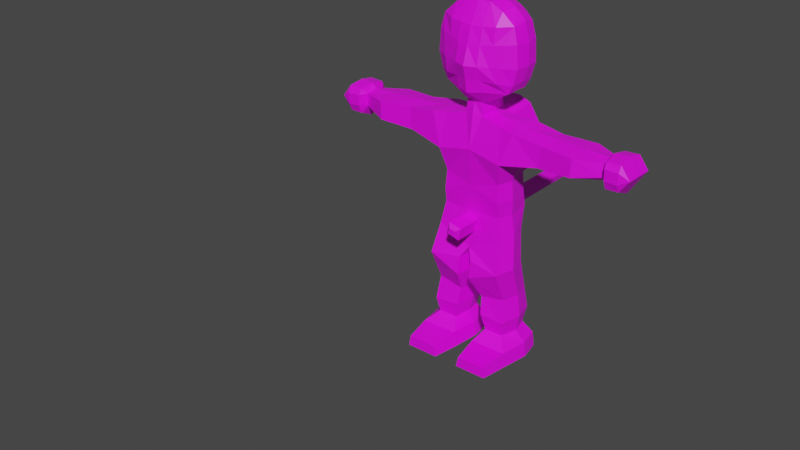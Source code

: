 # Source: Ninja.blend  (saved by Blender 3.6.11; exported with 4.5.12 LTS)
import bpy
from mathutils import Matrix  # noqa: F401  (used for matrix-valued properties, if any)

bpy.ops.wm.read_factory_settings(use_empty=True)
scene = bpy.context.scene
scene.name = 'Scene'

# ---- collections
col_collection = bpy.data.collections.new('Collection'); scene.collection.children.link(col_collection)

# ---- images (referenced by path relative to the original .blend; pixels are not part of the script)
import os
ASSET_DIR = os.environ.get("B2B_ASSET_DIR", "")  # directory of the original .blend (textures are referenced by path, not embedded)
HERE = os.path.dirname(os.path.abspath(__file__))  # packed textures are extracted next to this script under _unpacked/

def load_image(name, relpath, width, height, colorspace="sRGB"):
    """Load a texture the original file referenced (path relative to the .blend, or extracted next to this script)."""
    p = next((c for c in (os.path.join(HERE, relpath), os.path.join(ASSET_DIR, relpath)) if relpath and os.path.exists(c)), "")
    if p:
        img = bpy.data.images.load(p, check_existing=True)
        img.name = name
    else:  # same state as the original file: an image datablock whose file is absent (Cycles renders it pink)
        img = bpy.data.images.new(name, width, height)
        img.source = "FILE"
        img.filepath = "//" + (relpath or name)
    img.colorspace_settings.name = colorspace
    return img
img_ninja_png = load_image('Ninja.png', 'Ninja.png', 1024, 1024, 'sRGB')

# ---- materials (node trees are filled in below, after node groups)
mat_material = bpy.data.materials.new('Material')
mat_material.alpha_threshold = 0.0
mat_material.use_transparent_shadow = False
mat_material.roughness = 0.5
mat_material.line_color = (0.0, 0.0, 0.0, 1.0)

# ---- material node trees
mat_material.use_nodes = True; mat_material.node_tree.nodes.clear()
_N = mat_material.node_tree.nodes; _L = mat_material.node_tree.links
n0 = _N.new('ShaderNodeOutputMaterial'); n0.name = 'Material Output'; n0.location = (300, 300)
n1 = _N.new('ShaderNodeBsdfPrincipled'); n1.name = 'Principled BSDF'; n1.location = (10, 300)
n1.distribution = 'GGX'
n1.subsurface_method = 'RANDOM_WALK_SKIN'
n1.inputs[3].default_value = 1.45
n1.inputs[27].default_value = (0.0, 0.0, 0.0, 1.0)
n1.inputs[28].default_value = 1.0
n2 = _N.new('ShaderNodeTexImage'); n2.name = 'Image Texture'; n2.location = (-378, 274)
n2.image = img_ninja_png
n2.interpolation = 'Closest'
_L.new(n1.outputs[0], n0.inputs[0])
_L.new(n2.outputs[0], n1.inputs[0])
n0.is_active_output = True

# ---- world
world_world = bpy.data.worlds.new('World'); scene.world = world_world
world_world.use_nodes = True; world_world.node_tree.nodes.clear()
_N = world_world.node_tree.nodes; _L = world_world.node_tree.links
n0 = _N.new('ShaderNodeOutputWorld'); n0.name = 'World Output'; n0.location = (300, 300)
n1 = _N.new('ShaderNodeBackground'); n1.name = 'Background'; n1.location = (10, 300)
n1.inputs[0].default_value = (0.05088, 0.05088, 0.05088, 1.0)
_L.new(n1.outputs[0], n0.inputs[0])
n0.is_active_output = True
world_world.color = (0.05088, 0.05088, 0.05088)
world_world.use_sun_shadow = False
world_world.sun_shadow_jitter_overblur = 0.0

# ---- meshes
me_cube = bpy.data.meshes.new('Cube')
me_cube.from_pydata([(-0.0003964, -0.3964, 3.199), (-0.0003964, -0.1678, 3.788), (-0.0003412, -0.1721, 1.624), (0.1228, -0.1613, 3.777), (0.2624, -0.1648, 3.71), (0.3949, -0.1602, 3.593), (0.4381, -0.1681, 3.433), (0.4553, -0.1653, 3.199), (0.409, -0.1573, 3.027), (0.3559, -0.1547, 2.932), (0.144, -0.1602, 2.81), (0.08222, -0.1874, 2.8), (0.09219, -0.1925, 2.662), (0.3218, -0.2062, 2.603), (0.4755, -0.2241, 2.588), (0.7858, -0.2062, 2.541), (1.144, -0.2511, 2.529), (1.413, -0.1301, 2.52), (1.462, -0.1838, 2.569), (1.611, -0.1842, 2.578), (1.709, -0.1821, 2.443), (1.602, -0.1798, 2.307), (1.468, -0.1795, 2.302), (1.423, -0.1279, 2.381), (1.131, -0.2511, 2.336), (0.7559, -0.2062, 2.311), (0.3564, -0.2696, 2.244), (0.3085, -0.1922, 1.995), (0.3271, -0.1922, 1.786), (0.3271, -0.1721, 1.628), (0.488, 0.05418, 0.4613), (-0.0003412, -0.2062, 1.221), (0.5365, -0.2632, 0.003328), (0.0894, -0.2632, 0.003328), (0.3666, -0.2062, 1.386), (0.4102, -0.3016, 1.06), (0.4024, -0.1377, 0.7046), (0.4024, -0.1377, 0.2737), (0.5141, -0.2632, 0.16), (0.1207, -0.2632, 0.16), (0.1967, -0.1377, 0.2737), (0.1535, -0.18, 0.4592), (0.1296, -0.1377, 0.6478), (0.06728, -0.3016, 0.9132), (0.06705, -0.2738, 1.107), (-0.0003964, -0.1929, 2.793), (-0.0003412, -0.2193, 2.659), (0.3215, -0.2501, 3.199), (0.2186, -0.2916, 3.2), (0.1213, -0.3509, 3.2), (0.05872, -0.01433, 3.796), (0.1677, -0.01433, 3.796), (0.3009, -0.01433, 3.737), (0.4154, -0.01433, 3.622), (0.4661, -0.01433, 3.424), (0.4767, -0.01433, 3.206), (0.4314, -0.01433, 3.049), (0.3648, -0.01433, 2.942), (0.197, -0.01433, 2.832), (0.1249, -0.01433, 2.788), (0.1243, -0.01433, 2.671), (-0.0003335, -0.01433, 3.796), (-0.0003964, -0.2907, 3.566), (-0.0003964, -0.3388, 3.384), (-0.0003964, -0.3557, 3.064), (-0.0003964, -0.3274, 2.918), (0.1238, -0.2774, 3.572), (0.254, -0.2519, 3.58), (0.1234, -0.3135, 3.401), (0.2422, -0.2694, 3.413), (0.3636, -0.2174, 3.422), (0.133, -0.3045, 3.054), (0.2924, -0.2555, 3.044), (0.1418, -0.2742, 2.932), (0.3168, -0.01433, 2.622), (0.4952, -0.01433, 2.588), (0.7918, -0.01433, 2.569), (1.154, -0.01433, 2.551), (1.401, -0.01433, 2.548), (1.45, -0.01433, 2.596), (1.599, -0.01433, 2.605), (1.709, -0.01433, 2.44), (1.604, -0.01433, 2.24), (1.47, -0.01433, 2.235), (1.425, -0.01433, 2.315), (1.166, -0.01433, 2.294), (0.7882, -0.01433, 2.279), (0.4161, -0.01433, 2.181), (0.359, -0.01433, 1.995), (0.3777, -0.01433, 1.786), (0.3777, -0.01433, 1.628), (0.4263, -0.18, 0.4433), (-0.0003412, -0.01433, 1.187), (0.587, 0.05418, 0.003328), (0.05694, 0.05418, 0.003328), (0.4171, -0.01433, 1.386), (0.4681, -0.08192, 1.06), (0.4529, 0.05418, 0.7046), (0.4529, 0.05418, 0.2737), (0.5647, 0.05418, 0.16), (0.08823, 0.05418, 0.16), (0.1642, 0.05418, 0.2737), (0.1139, 0.05418, 0.4592), (0.09718, 0.05418, 0.6478), (0.03011, -0.08192, 0.9132), (0.03458, -0.08192, 1.107), (1.604, -0.2145, 2.385), (1.466, -0.2145, 2.392), (1.463, -0.2163, 2.509), (1.608, -0.2165, 2.507), (-0.0003964, 0.3528, 3.199), (-0.0003964, 0.1392, 3.788), (-0.0003412, 0.2797, 1.624), (0.1228, 0.1326, 3.777), (0.2624, 0.1361, 3.71), (0.3949, 0.1315, 3.593), (0.4381, 0.1394, 3.433), (0.4553, 0.1367, 3.199), (0.409, 0.1286, 3.027), (0.3559, 0.126, 2.932), (0.144, 0.1316, 2.81), (0.08222, 0.1588, 2.8), (0.09219, 0.1638, 2.662), (0.2079, 0.1776, 2.603), (0.4755, 0.1955, 2.588), (0.7858, 0.1776, 2.541), (1.144, 0.2225, 2.529), (1.412, 0.0993, 2.516), (1.461, 0.1513, 2.563), (1.61, 0.151, 2.572), (1.709, 0.1531, 2.437), (1.601, 0.1554, 2.301), (1.468, 0.1556, 2.296), (1.423, 0.1015, 2.377), (1.131, 0.2225, 2.336), (0.7559, 0.1776, 2.311), (0.3564, 0.2651, 2.244), (0.3085, 0.2472, 1.995), (0.3271, 0.2472, 1.786), (0.3271, 0.2797, 1.628), (-0.0003412, 0.1776, 1.221), (0.5365, 0.2882, 0.003328), (0.0894, 0.2882, 0.003328), (0.3666, 0.1776, 1.386), (0.4102, 0.1378, 1.06), (0.4024, 0.2461, 0.7046), (0.4024, 0.2461, 0.2737), (0.5141, 0.2882, 0.16), (0.1207, 0.2882, 0.16), (0.1967, 0.2461, 0.2737), (0.1535, 0.2884, 0.4592), (0.1296, 0.2461, 0.6478), (0.06728, 0.1378, 0.9132), (0.06705, 0.11, 1.107), (-0.0003964, 0.1643, 2.793), (-0.0003412, 0.1698, 2.659), (0.3215, 0.2215, 3.199), (0.2186, 0.263, 3.2), (0.1213, 0.3223, 3.2), (-0.0003964, 0.2955, 3.604), (-0.0003964, 0.3436, 3.423), (-0.0003964, 0.3437, 3.064), (-0.0003964, 0.2987, 2.918), (0.1238, 0.2822, 3.611), (0.254, 0.2568, 3.618), (0.1234, 0.3183, 3.44), (0.2422, 0.2742, 3.452), (0.3636, 0.1887, 3.422), (0.133, 0.3043, 3.054), (0.2924, 0.2269, 3.044), (0.1418, 0.2456, 2.932), (0.4263, 0.2884, 0.4433), (1.604, 0.1876, 2.377), (1.465, 0.1877, 2.384), (1.463, 0.1858, 2.501), (1.608, 0.1857, 2.5), (-0.0003412, -0.2605, 2.314), (-0.0003412, -0.1965, 1.896), (-0.0003412, 0.2446, 1.896), (0.4904, -0.5623, 0.003328), (0.1365, -0.5623, 0.003328), (0.4727, -0.5623, 0.1204), (0.1612, -0.5623, 0.1204), (0.08608, 0.4624, 2.693), (0.2018, 0.4761, 2.633), (0.3503, 0.5636, 2.275), (0.3024, 0.5458, 2.026), (6.694e-05, 0.4683, 2.689), (6.694e-05, 0.5405, 2.345), (6.694e-05, 0.5432, 1.927)], [], [(8, 7, 47), (6, 70, 47, 7), (34, 35, 96, 95), (45, 46, 12, 11), (26, 14, 13), (21, 22, 83, 82), (29, 34, 95, 90), (63, 0, 49, 68), (68, 49, 48, 69), (70, 69, 48, 47), (72, 8, 47, 48), (73, 10, 9), (73, 11, 10), (4, 52, 51, 3), (11, 59, 58, 10), (8, 56, 55, 7), (5, 53, 52, 4), (12, 60, 59, 11), (9, 57, 56, 8), (6, 54, 53, 5), (3, 51, 50, 1), (10, 58, 57, 9), (7, 55, 54, 6), (50, 61, 1), (3, 66, 67, 4), (1, 62, 66, 3), (4, 67, 5), (5, 67, 69, 70), (66, 68, 69, 67), (62, 63, 68, 66), (5, 70, 6), (49, 71, 72, 48), (0, 64, 71, 49), (9, 8, 72), (64, 65, 73, 71), (71, 73, 9, 72), (38, 37, 40, 39), (106, 21, 20), (41, 40, 37, 91), (22, 23, 84, 83), (35, 36, 97, 96), (24, 85, 84, 23), (91, 37, 98, 30), (25, 86, 85, 24), (37, 38, 99, 98), (26, 87, 86, 25), (38, 32, 93, 99), (27, 88, 87, 26), (14, 75, 74, 13), (33, 39, 100, 94), (28, 89, 88, 27), (15, 76, 75, 14), (39, 40, 101, 100), (29, 90, 89, 28), (16, 77, 76, 15), (40, 41, 102, 101), (31, 44, 35, 34), (17, 78, 77, 16), (41, 42, 103, 102), (2, 31, 34, 29), (17, 18, 79, 78), (42, 43, 104, 103), (18, 19, 80, 79), (43, 44, 105, 104), (19, 20, 81, 80), (44, 31, 92, 105), (32, 33, 94, 93), (20, 21, 82, 81), (13, 74, 60, 12), (38, 39, 182, 181), (107, 22, 21, 106), (23, 22, 107), (108, 107, 106, 109), (17, 23, 107, 108), (109, 106, 20), (18, 108, 109, 19), (19, 109, 20), (18, 17, 108), (177, 2, 29, 28), (25, 15, 14, 26), (24, 16, 15, 25), (23, 17, 16, 24), (44, 43, 35), (43, 42, 36, 35), (42, 41, 91, 36), (36, 91, 30, 97), (118, 156, 117), (116, 117, 156, 167), (143, 95, 96, 144), (154, 121, 122, 155), (136, 123, 124), (131, 82, 83, 132), (139, 90, 95, 143), (160, 165, 158, 110), (165, 166, 157, 158), (167, 156, 157, 166), (169, 157, 156, 118), (170, 119, 120), (162, 170, 120, 121, 154), (114, 113, 51, 52), (121, 120, 58, 59), (118, 117, 55, 56), (115, 114, 52, 53), (122, 121, 59, 60), (119, 118, 56, 57), (116, 115, 53, 54), (113, 111, 50, 51), (120, 119, 57, 58), (117, 116, 54, 55), (50, 111, 61), (113, 114, 164, 163), (111, 113, 163, 159), (114, 115, 164), (115, 167, 166, 164), (163, 164, 166, 165), (159, 163, 165, 160), (115, 116, 167), (158, 157, 169, 168), (110, 158, 168, 161), (119, 169, 118), (161, 168, 170, 162), (168, 169, 119, 170), (147, 148, 149, 146), (172, 130, 131), (150, 171, 146, 149), (132, 83, 84, 133), (144, 96, 97, 145), (134, 133, 84, 85), (171, 30, 98, 146), (135, 134, 85, 86), (146, 98, 99, 147), (136, 135, 86, 87), (147, 99, 93, 141), (137, 136, 87, 88), (124, 123, 74, 75), (142, 94, 100, 148), (138, 137, 88, 89), (125, 124, 75, 76), (148, 100, 101, 149), (139, 138, 89, 90), (126, 125, 76, 77), (149, 101, 102, 150), (140, 143, 144, 153), (127, 126, 77, 78), (150, 102, 103, 151), (112, 139, 143, 140), (127, 78, 79, 128), (151, 103, 104, 152), (128, 79, 80, 129), (152, 104, 105, 153), (129, 80, 81, 130), (153, 105, 92, 140), (141, 93, 94, 142), (130, 81, 82, 131), (123, 122, 60, 74), (141, 142, 148, 147), (173, 172, 131, 132), (133, 173, 132), (174, 175, 172, 173), (127, 174, 173, 133), (175, 130, 172), (128, 129, 175, 174), (129, 130, 175), (128, 174, 127), (178, 138, 139, 112), (135, 136, 124, 125), (134, 135, 125, 126), (133, 134, 126, 127), (153, 144, 152), (152, 144, 145, 151), (151, 145, 171, 150), (145, 97, 30, 171), (178, 137, 138), (122, 123, 184, 183), (46, 176, 26, 13, 12), (176, 177, 27, 26), (27, 177, 28), (179, 181, 182, 180), (32, 38, 181, 179), (33, 32, 179, 180), (39, 33, 180, 182), (65, 45, 11, 73), (188, 185, 186, 189), (187, 183, 184, 185, 188), (136, 137, 186, 185), (123, 136, 185, 184), (155, 122, 183, 187), (137, 178, 189, 186)])
_uv = me_cube.uv_layers.new(name='UVMap')
_uv.uv.foreach_set('vector', [0.8241, 0.4875, 0.8542, 0.5606, 0.7871, 0.5608, 0.8441, 0.6586, 0.8134, 0.6533, 0.7871, 0.5608, 0.8542, 0.5606, 0.05824, 0.09401, 0.07722, 0.09114, 0.07856, 0.103, 0.05766, 0.1061, 0.07252, 0.3048, 0.0752, 0.2901, 0.08593, 0.2929, 0.08176, 0.3075, 0.3502, 0.1523, 0.3354, 0.1309, 0.354, 0.122, 0.1239, 0.338, 0.1136, 0.3395, 0.117, 0.3236, 0.1254, 0.3308, 0.04283, 0.09391, 0.05824, 0.09401, 0.05766, 0.1061, 0.04203, 0.1039, 0.6068, 0.6389, 0.6068, 0.5596, 0.669, 0.5607, 0.6765, 0.6443, 0.6765, 0.6443, 0.669, 0.5607, 0.7282, 0.5607, 0.7435, 0.6491, 0.8134, 0.6533, 0.7435, 0.6491, 0.7282, 0.5607, 0.7871, 0.5608, 0.7716, 0.4973, 0.8241, 0.4875, 0.7871, 0.5608, 0.7282, 0.5607, 0.6946, 0.4474, 0.7179, 0.3825, 0.7984, 0.4458, 0.6946, 0.4474, 0.6817, 0.3785, 0.7179, 0.3825, 0.1769, 0.4, 0.1648, 0.407, 0.1592, 0.3952, 0.1691, 0.3853, 0.08176, 0.3075, 0.1013, 0.3128, 0.09863, 0.3237, 0.08425, 0.3145, 0.07645, 0.3537, 0.09008, 0.3593, 0.08777, 0.3765, 0.07252, 0.3727, 0.1823, 0.4179, 0.1689, 0.4201, 0.1648, 0.407, 0.1769, 0.4, 0.08593, 0.2929, 0.1036, 0.2994, 0.1013, 0.3128, 0.08176, 0.3075, 0.07899, 0.3419, 0.09251, 0.3462, 0.09008, 0.3593, 0.07645, 0.3537, 0.1855, 0.4348, 0.1715, 0.4377, 0.1689, 0.4201, 0.1823, 0.4179, 0.1691, 0.3853, 0.1592, 0.3952, 0.1538, 0.3859, 0.1631, 0.3734, 0.08425, 0.3145, 0.09863, 0.3237, 0.09251, 0.3462, 0.07899, 0.3419, 0.1863, 0.4587, 0.1716, 0.4584, 0.1715, 0.4377, 0.1855, 0.4348, 0.1538, 0.3859, 0.1504, 0.3807, 0.1631, 0.3734, 0.6967, 0.8116, 0.6829, 0.7163, 0.7527, 0.7166, 0.7691, 0.7784, 0.6068, 0.821, 0.6068, 0.7171, 0.6829, 0.7163, 0.6967, 0.8116, 0.7691, 0.7784, 0.7527, 0.7166, 0.8277, 0.7266, 0.8277, 0.7266, 0.7527, 0.7166, 0.7435, 0.6491, 0.8134, 0.6533, 0.6829, 0.7163, 0.6765, 0.6443, 0.7435, 0.6491, 0.7527, 0.7166, 0.6068, 0.7171, 0.6068, 0.6389, 0.6765, 0.6443, 0.6829, 0.7163, 0.8277, 0.7266, 0.8134, 0.6533, 0.8441, 0.6586, 0.669, 0.5607, 0.6838, 0.4993, 0.7716, 0.4973, 0.7282, 0.5607, 0.6068, 0.5596, 0.6068, 0.5021, 0.6838, 0.4993, 0.669, 0.5607, 0.7984, 0.4458, 0.8241, 0.4875, 0.7716, 0.4973, 0.6068, 0.5021, 0.6068, 0.4442, 0.6946, 0.4474, 0.6838, 0.4993, 0.6838, 0.4993, 0.6946, 0.4474, 0.7984, 0.4458, 0.7716, 0.4973, 0.09592, 0.3341, 0.05267, 0.3908, 0.05267, 0.3144, 0.08958, 0.3185, 0.1258, 0.3414, 0.1239, 0.338, 0.1297, 0.3402, 0.3739, 0.1296, 0.3913, 0.1429, 0.3927, 0.1586, 0.3739, 0.1697, 0.1136, 0.3395, 0.08728, 0.3587, 0.08728, 0.3, 0.117, 0.3236, 0.07722, 0.09114, 0.1018, 0.09324, 0.1042, 0.107, 0.07856, 0.103, 0.6322, 0.09859, 0.6301, 0.1118, 0.6116, 0.1118, 0.6112, 0.1028, 0.3739, 0.1697, 0.3927, 0.1586, 0.4063, 0.1611, 0.4078, 0.1874, 0.3183, 0.1559, 0.3171, 0.1703, 0.2902, 0.1704, 0.2924, 0.1572, 0.05267, 0.3908, 0.09592, 0.3341, 0.1145, 0.3382, 0.1352, 0.3773, 0.3502, 0.1523, 0.3464, 0.1699, 0.3171, 0.1703, 0.3183, 0.1559, 0.09592, 0.3341, 0.1007, 0.3282, 0.1101, 0.3284, 0.1145, 0.3382, 0.325, 0.1528, 0.3258, 0.1707, 0.3142, 0.1713, 0.3059, 0.1539, 0.3354, 0.1309, 0.3291, 0.1185, 0.3481, 0.1105, 0.354, 0.122, 0.09624, 0.3187, 0.08958, 0.3185, 0.0974, 0.3004, 0.1021, 0.3119, 0.3457, 0.1531, 0.3466, 0.1706, 0.3258, 0.1707, 0.325, 0.1528, 0.3126, 0.139, 0.3081, 0.1265, 0.3291, 0.1185, 0.3354, 0.1309, 0.08958, 0.3185, 0.05267, 0.3144, 0.09076, 0.2795, 0.0974, 0.3004, 0.3618, 0.1535, 0.3628, 0.1701, 0.3466, 0.1706, 0.3457, 0.1531, 0.2887, 0.147, 0.2822, 0.134, 0.3081, 0.1265, 0.3126, 0.139, 0.3913, 0.1429, 0.3739, 0.1296, 0.404, 0.1147, 0.4053, 0.139, 0.06453, 0.06883, 0.07239, 0.07271, 0.07722, 0.09114, 0.05824, 0.09401, 0.6095, 0.09285, 0.606, 0.08544, 0.6221, 0.07536, 0.6285, 0.08838, 0.1155, 0.0713, 0.1022, 0.07076, 0.1029, 0.05791, 0.1143, 0.05777, 0.03971, 0.07265, 0.06453, 0.06883, 0.05824, 0.09401, 0.04283, 0.09391, 0.1349, 0.3791, 0.1337, 0.3561, 0.1521, 0.3507, 0.1656, 0.3604, 0.1022, 0.07076, 0.08295, 0.07333, 0.08394, 0.0619, 0.1029, 0.05791, 0.1337, 0.3561, 0.1333, 0.3447, 0.1399, 0.3415, 0.1521, 0.3507, 0.08295, 0.07333, 0.07239, 0.07271, 0.07211, 0.06188, 0.08394, 0.0619, 0.1333, 0.3447, 0.1297, 0.3402, 0.1327, 0.3361, 0.1399, 0.3415, 0.07239, 0.07271, 0.06453, 0.06883, 0.06684, 0.05777, 0.07211, 0.06188, 0.1007, 0.3282, 0.09624, 0.3187, 0.1021, 0.3119, 0.1101, 0.3284, 0.1297, 0.3402, 0.1239, 0.338, 0.1254, 0.3308, 0.1327, 0.3361, 0.2752, 0.1554, 0.2736, 0.1702, 0.261, 0.17, 0.263, 0.1509, 0.09592, 0.3341, 0.08958, 0.3185, 0.09557, 0.3235, 0.09567, 0.3249, 0.117, 0.3486, 0.1136, 0.3395, 0.1239, 0.338, 0.1258, 0.3414, 0.08728, 0.3587, 0.1136, 0.3395, 0.117, 0.3486, 0.1271, 0.3556, 0.117, 0.3486, 0.1258, 0.3414, 0.13, 0.3445, 0.1349, 0.3791, 0.08728, 0.3587, 0.117, 0.3486, 0.1271, 0.3556, 0.13, 0.3445, 0.1258, 0.3414, 0.1297, 0.3402, 0.1337, 0.3561, 0.1271, 0.3556, 0.13, 0.3445, 0.1333, 0.3447, 0.1333, 0.3447, 0.13, 0.3445, 0.1297, 0.3402, 0.1337, 0.3561, 0.1349, 0.3791, 0.1271, 0.3556, 0.332, 0.1194, 0.3608, 0.1175, 0.3618, 0.1535, 0.3457, 0.1531, 0.3183, 0.1559, 0.3126, 0.139, 0.3354, 0.1309, 0.3502, 0.1523, 0.2924, 0.1572, 0.2887, 0.147, 0.3126, 0.139, 0.3183, 0.1559, 0.6112, 0.1028, 0.6095, 0.09285, 0.6285, 0.08838, 0.6322, 0.09859, 0.07239, 0.07271, 0.08295, 0.07333, 0.07722, 0.09114, 0.08295, 0.07333, 0.1022, 0.07076, 0.1018, 0.09324, 0.07722, 0.09114, 0.1022, 0.07076, 0.1155, 0.0713, 0.1206, 0.08984, 0.1018, 0.09324, 0.1018, 0.09324, 0.1206, 0.08984, 0.121, 0.1049, 0.1042, 0.107, 0.1039, 0.3583, 0.1207, 0.3727, 0.1034, 0.3768, 0.1584, 0.4369, 0.1569, 0.4587, 0.1406, 0.4553, 0.1504, 0.4363, 0.05589, 0.1187, 0.05766, 0.1061, 0.07856, 0.103, 0.07933, 0.1177, 0.1357, 0.313, 0.1246, 0.3167, 0.1222, 0.2983, 0.1341, 0.2967, 0.3508, 0.1888, 0.354, 0.2193, 0.3356, 0.2101, 0.1317, 0.3268, 0.1254, 0.3308, 0.117, 0.3236, 0.1315, 0.3172, 0.03788, 0.1214, 0.04203, 0.1039, 0.05766, 0.1061, 0.05589, 0.1187, 0.1148, 0.4231, 0.1271, 0.4267, 0.1188, 0.4481, 0.1067, 0.4435, 0.1271, 0.4267, 0.1385, 0.4301, 0.1297, 0.452, 0.1188, 0.4481, 0.1504, 0.4363, 0.1406, 0.4553, 0.1297, 0.452, 0.1385, 0.4301, 0.1192, 0.356, 0.1329, 0.3689, 0.1207, 0.3727, 0.1039, 0.3583, 0.1297, 0.3377, 0.1057, 0.3479, 0.1171, 0.3226, 0.1455, 0.3306, 0.1297, 0.3377, 0.1171, 0.3226, 0.1246, 0.3167, 0.1357, 0.313, 0.1529, 0.4101, 0.1467, 0.3983, 0.1592, 0.3952, 0.1648, 0.407, 0.1246, 0.3167, 0.1171, 0.3226, 0.09863, 0.3237, 0.1013, 0.3128, 0.1039, 0.3583, 0.1034, 0.3768, 0.08777, 0.3765, 0.09008, 0.3593, 0.1582, 0.4234, 0.1529, 0.4101, 0.1648, 0.407, 0.1689, 0.4201, 0.1222, 0.2983, 0.1246, 0.3167, 0.1013, 0.3128, 0.1036, 0.2994, 0.1057, 0.3479, 0.1039, 0.3583, 0.09008, 0.3593, 0.09251, 0.3462, 0.1584, 0.4369, 0.1582, 0.4234, 0.1689, 0.4201, 0.1715, 0.4377, 0.1467, 0.3983, 0.1384, 0.3891, 0.1538, 0.3859, 0.1592, 0.3952, 0.1171, 0.3226, 0.1057, 0.3479, 0.09251, 0.3462, 0.09863, 0.3237, 0.1569, 0.4587, 0.1584, 0.4369, 0.1715, 0.4377, 0.1716, 0.4584, 0.1538, 0.3859, 0.1384, 0.3891, 0.1504, 0.3807, 0.1467, 0.3983, 0.1529, 0.4101, 0.1448, 0.4182, 0.1345, 0.4128, 0.1384, 0.3891, 0.1467, 0.3983, 0.1345, 0.4128, 0.1236, 0.4069, 0.1529, 0.4101, 0.1582, 0.4234, 0.1448, 0.4182, 0.1582, 0.4234, 0.1504, 0.4363, 0.1385, 0.4301, 0.1448, 0.4182, 0.1345, 0.4128, 0.1448, 0.4182, 0.1385, 0.4301, 0.1271, 0.4267, 0.1236, 0.4069, 0.1345, 0.4128, 0.1271, 0.4267, 0.1148, 0.4231, 0.1582, 0.4234, 0.1584, 0.4369, 0.1504, 0.4363, 0.145, 0.3645, 0.1329, 0.3689, 0.1192, 0.356, 0.1377, 0.3503, 0.1584, 0.359, 0.145, 0.3645, 0.1377, 0.3503, 0.1527, 0.3454, 0.1057, 0.3479, 0.1192, 0.356, 0.1039, 0.3583, 0.1527, 0.3454, 0.1377, 0.3503, 0.1297, 0.3377, 0.1455, 0.3306, 0.1377, 0.3503, 0.1192, 0.356, 0.1057, 0.3479, 0.1297, 0.3377, 0.125, 0.3252, 0.1149, 0.3031, 0.128, 0.2919, 0.1499, 0.3197, 0.1355, 0.3275, 0.1357, 0.332, 0.1317, 0.3268, 0.4357, 0.1264, 0.4385, 0.166, 0.419, 0.1567, 0.4198, 0.1412, 0.1315, 0.3172, 0.117, 0.3236, 0.08728, 0.3, 0.1419, 0.2882, 0.07933, 0.1177, 0.07856, 0.103, 0.1042, 0.107, 0.1059, 0.1201, 0.6323, 0.125, 0.6113, 0.1208, 0.6116, 0.1118, 0.6301, 0.1118, 0.4385, 0.166, 0.4078, 0.1874, 0.4063, 0.1611, 0.419, 0.1567, 0.3185, 0.1848, 0.2924, 0.1836, 0.2902, 0.1704, 0.3171, 0.1703, 0.1499, 0.3197, 0.1352, 0.3773, 0.1145, 0.3382, 0.125, 0.3252, 0.3508, 0.1888, 0.3185, 0.1848, 0.3171, 0.1703, 0.3464, 0.1699, 0.125, 0.3252, 0.1145, 0.3382, 0.1101, 0.3284, 0.116, 0.3236, 0.3251, 0.1956, 0.3072, 0.1915, 0.3142, 0.1713, 0.3258, 0.1707, 0.3356, 0.2101, 0.354, 0.2193, 0.348, 0.2306, 0.3291, 0.2224, 0.1096, 0.3104, 0.1021, 0.3119, 0.0974, 0.3004, 0.1149, 0.3031, 0.3463, 0.1966, 0.3251, 0.1956, 0.3258, 0.1707, 0.3466, 0.1706, 0.3128, 0.2017, 0.3356, 0.2101, 0.3291, 0.2224, 0.3083, 0.2142, 0.1149, 0.3031, 0.0974, 0.3004, 0.09076, 0.2795, 0.128, 0.2919, 0.3628, 0.1998, 0.3463, 0.1966, 0.3466, 0.1706, 0.3628, 0.1701, 0.2888, 0.1939, 0.3128, 0.2017, 0.3083, 0.2142, 0.2824, 0.2069, 0.4198, 0.1412, 0.4053, 0.139, 0.404, 0.1147, 0.4357, 0.1264, 0.0632, 0.1479, 0.05589, 0.1187, 0.07933, 0.1177, 0.07436, 0.1461, 0.6097, 0.1308, 0.6287, 0.1353, 0.6222, 0.1483, 0.6062, 0.1382, 0.1217, 0.1387, 0.1195, 0.1533, 0.1072, 0.1518, 0.1089, 0.1398, 0.03628, 0.1444, 0.03788, 0.1214, 0.05589, 0.1187, 0.0632, 0.1479, 0.1745, 0.3262, 0.1656, 0.3604, 0.1521, 0.3507, 0.1525, 0.3315, 0.1089, 0.1398, 0.1072, 0.1518, 0.08907, 0.159, 0.08941, 0.145, 0.1525, 0.3315, 0.1521, 0.3507, 0.1399, 0.3415, 0.141, 0.3342, 0.08941, 0.145, 0.08907, 0.159, 0.07702, 0.1597, 0.07436, 0.1461, 0.141, 0.3342, 0.1399, 0.3415, 0.1327, 0.3361, 0.1357, 0.332, 0.07436, 0.1461, 0.07702, 0.1597, 0.07053, 0.1576, 0.0632, 0.1479, 0.116, 0.3236, 0.1101, 0.3284, 0.1021, 0.3119, 0.1096, 0.3104, 0.1357, 0.332, 0.1327, 0.3361, 0.1254, 0.3308, 0.1317, 0.3268, 0.275, 0.1852, 0.2623, 0.189, 0.261, 0.17, 0.2736, 0.1702, 0.116, 0.3236, 0.1096, 0.3104, 0.1149, 0.3031, 0.125, 0.3252, 0.1402, 0.3178, 0.1355, 0.3275, 0.1317, 0.3268, 0.1315, 0.3172, 0.1419, 0.2882, 0.1402, 0.3178, 0.1315, 0.3172, 0.1498, 0.325, 0.1399, 0.3309, 0.1355, 0.3275, 0.1402, 0.3178, 0.1745, 0.3262, 0.1498, 0.325, 0.1402, 0.3178, 0.1419, 0.2882, 0.1399, 0.3309, 0.1357, 0.332, 0.1355, 0.3275, 0.1525, 0.3315, 0.141, 0.3342, 0.1399, 0.3309, 0.1498, 0.325, 0.141, 0.3342, 0.1357, 0.332, 0.1399, 0.3309, 0.1525, 0.3315, 0.1498, 0.325, 0.1745, 0.3262, 0.328, 0.2295, 0.3463, 0.1966, 0.3628, 0.1998, 0.3559, 0.2352, 0.3185, 0.1848, 0.3508, 0.1888, 0.3356, 0.2101, 0.3128, 0.2017, 0.2924, 0.1836, 0.3185, 0.1848, 0.3128, 0.2017, 0.2888, 0.1939, 0.6113, 0.1208, 0.6323, 0.125, 0.6287, 0.1353, 0.6097, 0.1308, 0.07436, 0.1461, 0.07933, 0.1177, 0.08941, 0.145, 0.08941, 0.145, 0.07933, 0.1177, 0.1059, 0.1201, 0.1089, 0.1398, 0.1089, 0.1398, 0.1059, 0.1201, 0.1239, 0.1199, 0.1217, 0.1387, 0.1059, 0.1201, 0.1042, 0.107, 0.121, 0.1049, 0.1239, 0.1199, 0.328, 0.2295, 0.3251, 0.1956, 0.3463, 0.1966, 0.864, 0.05547, 0.8712, 0.07442, 0.8335, 0.08789, 0.8269, 0.07296, 0.2587, 0.1415, 0.2901, 0.1247, 0.3059, 0.1539, 0.2752, 0.1554, 0.263, 0.1509, 0.2901, 0.1247, 0.332, 0.1194, 0.325, 0.1528, 0.3059, 0.1539, 0.325, 0.1528, 0.332, 0.1194, 0.3457, 0.1531, 0.09618, 0.3247, 0.09567, 0.3249, 0.09557, 0.3235, 0.09612, 0.3234, 0.1007, 0.3282, 0.09592, 0.3341, 0.09567, 0.3249, 0.09618, 0.3247, 0.09624, 0.3187, 0.1007, 0.3282, 0.09618, 0.3247, 0.09612, 0.3234, 0.08958, 0.3185, 0.09624, 0.3187, 0.09612, 0.3234, 0.09557, 0.3235, 0.6068, 0.4442, 0.6068, 0.3679, 0.6817, 0.3785, 0.6946, 0.4474, 0.7883, 0.1078, 0.8307, 0.1264, 0.8239, 0.1507, 0.7892, 0.173, 0.8183, 0.06449, 0.8269, 0.07296, 0.8335, 0.08789, 0.8307, 0.1264, 0.7883, 0.1078, 0.871, 0.137, 0.854, 0.1771, 0.8239, 0.1507, 0.8307, 0.1264, 0.8712, 0.07442, 0.871, 0.137, 0.8307, 0.1264, 0.8335, 0.08789, 0.8567, 0.04327, 0.864, 0.05547, 0.8269, 0.07296, 0.8183, 0.06449, 0.854, 0.1771, 0.8169, 0.2085, 0.7892, 0.173, 0.8239, 0.1507])
_ca = me_cube.color_attributes.new('Attribute', 'BYTE_COLOR', 'CORNER')
_ca.data.foreach_set('color', [1.0, 1.0, 1.0, 1.0, 1.0, 1.0, 1.0, 1.0, 1.0, 1.0, 1.0, 1.0, 1.0, 1.0, 1.0, 1.0, 1.0, 1.0, 1.0, 1.0, 1.0, 1.0, 1.0, 1.0, 1.0, 1.0, 1.0, 1.0, 1.0, 1.0, 1.0, 1.0, 1.0, 1.0, 1.0, 1.0, 1.0, 1.0, 1.0, 1.0, 1.0, 1.0, 1.0, 1.0, 1.0, 1.0, 1.0, 1.0, 1.0, 1.0, 1.0, 1.0, 1.0, 1.0, 1.0, 1.0, 1.0, 1.0, 1.0, 1.0, 1.0, 1.0, 1.0, 1.0, 1.0, 1.0, 1.0, 1.0, 1.0, 1.0, 1.0, 1.0, 1.0, 1.0, 1.0, 1.0, 1.0, 1.0, 1.0, 1.0, 1.0, 1.0, 1.0, 1.0, 1.0, 1.0, 1.0, 1.0, 1.0, 1.0, 1.0, 1.0, 1.0, 1.0, 1.0, 1.0, 1.0, 1.0, 1.0, 1.0, 1.0, 1.0, 1.0, 1.0, 1.0, 1.0, 1.0, 1.0, 1.0, 1.0, 1.0, 1.0, 1.0, 1.0, 1.0, 1.0, 1.0, 1.0, 1.0, 1.0, 1.0, 1.0, 1.0, 1.0, 1.0, 1.0, 1.0, 1.0, 1.0, 1.0, 1.0, 1.0, 1.0, 1.0, 1.0, 1.0, 1.0, 1.0, 1.0, 1.0, 1.0, 1.0, 1.0, 1.0, 1.0, 1.0, 1.0, 1.0, 1.0, 1.0, 1.0, 1.0, 1.0, 1.0, 1.0, 1.0, 1.0, 1.0, 1.0, 1.0, 1.0, 1.0, 1.0, 1.0, 1.0, 1.0, 1.0, 1.0, 1.0, 1.0, 1.0, 1.0, 1.0, 1.0, 1.0, 1.0, 1.0, 1.0, 1.0, 1.0, 1.0, 1.0, 1.0, 1.0, 1.0, 1.0, 1.0, 1.0, 1.0, 1.0, 1.0, 1.0, 1.0, 1.0, 1.0, 1.0, 1.0, 1.0, 1.0, 1.0, 1.0, 1.0, 1.0, 1.0, 1.0, 1.0, 1.0, 1.0, 1.0, 1.0, 1.0, 1.0, 1.0, 1.0, 1.0, 1.0, 1.0, 1.0, 1.0, 1.0, 1.0, 1.0, 1.0, 1.0, 1.0, 1.0, 1.0, 1.0, 1.0, 1.0, 1.0, 1.0, 1.0, 1.0, 1.0, 1.0, 1.0, 1.0, 1.0, 1.0, 1.0, 1.0, 1.0, 1.0, 1.0, 1.0, 1.0, 1.0, 1.0, 1.0, 1.0, 1.0, 1.0, 1.0, 1.0, 1.0, 1.0, 1.0, 1.0, 1.0, 1.0, 1.0, 1.0, 1.0, 1.0, 1.0, 1.0, 1.0, 1.0, 1.0, 1.0, 1.0, 1.0, 1.0, 1.0, 1.0, 1.0, 1.0, 1.0, 1.0, 1.0, 1.0, 1.0, 1.0, 1.0, 1.0, 1.0, 1.0, 1.0, 1.0, 1.0, 1.0, 1.0, 1.0, 1.0, 1.0, 1.0, 1.0, 1.0, 1.0, 1.0, 1.0, 1.0, 1.0, 1.0, 1.0, 1.0, 1.0, 1.0, 1.0, 1.0, 1.0, 1.0, 1.0, 1.0, 1.0, 1.0, 1.0, 1.0, 1.0, 1.0, 1.0, 1.0, 1.0, 1.0, 1.0, 1.0, 1.0, 1.0, 1.0, 1.0, 1.0, 1.0, 1.0, 1.0, 1.0, 1.0, 1.0, 1.0, 1.0, 1.0, 1.0, 1.0, 1.0, 1.0, 1.0, 1.0, 1.0, 1.0, 1.0, 1.0, 1.0, 1.0, 1.0, 1.0, 1.0, 1.0, 1.0, 1.0, 1.0, 1.0, 1.0, 1.0, 1.0, 1.0, 1.0, 1.0, 1.0, 1.0, 1.0, 1.0, 1.0, 1.0, 1.0, 1.0, 1.0, 1.0, 1.0, 1.0, 1.0, 1.0, 1.0, 1.0, 1.0, 1.0, 1.0, 1.0, 1.0, 1.0, 1.0, 1.0, 1.0, 1.0, 1.0, 1.0, 1.0, 1.0, 1.0, 1.0, 1.0, 1.0, 1.0, 1.0, 1.0, 1.0, 1.0, 1.0, 1.0, 1.0, 1.0, 1.0, 1.0, 1.0, 1.0, 1.0, 1.0, 1.0, 1.0, 1.0, 1.0, 1.0, 1.0, 1.0, 1.0, 1.0, 1.0, 1.0, 1.0, 1.0, 1.0, 1.0, 1.0, 1.0, 1.0, 1.0, 1.0, 1.0, 1.0, 1.0, 1.0, 1.0, 1.0, 1.0, 1.0, 1.0, 1.0, 1.0, 1.0, 1.0, 1.0, 1.0, 1.0, 1.0, 1.0, 1.0, 1.0, 1.0, 1.0, 1.0, 1.0, 1.0, 1.0, 1.0, 1.0, 1.0, 1.0, 1.0, 1.0, 1.0, 1.0, 1.0, 1.0, 1.0, 1.0, 1.0, 1.0, 1.0, 1.0, 1.0, 1.0, 1.0, 1.0, 1.0, 1.0, 1.0, 1.0, 1.0, 1.0, 1.0, 1.0, 1.0, 1.0, 1.0, 1.0, 1.0, 1.0, 1.0, 1.0, 1.0, 1.0, 1.0, 1.0, 1.0, 1.0, 1.0, 1.0, 1.0, 1.0, 1.0, 1.0, 1.0, 1.0, 1.0, 1.0, 1.0, 1.0, 1.0, 1.0, 1.0, 1.0, 1.0, 1.0, 1.0, 1.0, 1.0, 1.0, 1.0, 1.0, 1.0, 1.0, 1.0, 1.0, 1.0, 1.0, 1.0, 1.0, 1.0, 1.0, 1.0, 1.0, 1.0, 1.0, 1.0, 1.0, 1.0, 1.0, 1.0, 1.0, 1.0, 1.0, 1.0, 1.0, 1.0, 1.0, 1.0, 1.0, 1.0, 1.0, 1.0, 1.0, 1.0, 1.0, 1.0, 1.0, 1.0, 1.0, 1.0, 1.0, 1.0, 1.0, 1.0, 1.0, 1.0, 1.0, 1.0, 1.0, 1.0, 1.0, 1.0, 1.0, 1.0, 1.0, 1.0, 1.0, 1.0, 1.0, 1.0, 1.0, 1.0, 1.0, 1.0, 1.0, 1.0, 1.0, 1.0, 1.0, 1.0, 1.0, 1.0, 1.0, 1.0, 1.0, 1.0, 1.0, 1.0, 1.0, 1.0, 1.0, 1.0, 1.0, 1.0, 1.0, 1.0, 1.0, 1.0, 1.0, 1.0, 1.0, 1.0, 1.0, 1.0, 1.0, 1.0, 1.0, 1.0, 1.0, 1.0, 1.0, 1.0, 1.0, 1.0, 1.0, 1.0, 1.0, 1.0, 1.0, 1.0, 1.0, 1.0, 1.0, 1.0, 1.0, 1.0, 1.0, 1.0, 1.0, 1.0, 1.0, 1.0, 1.0, 1.0, 1.0, 1.0, 1.0, 1.0, 1.0, 1.0, 1.0, 1.0, 1.0, 1.0, 1.0, 1.0, 1.0, 1.0, 1.0, 1.0, 1.0, 1.0, 1.0, 1.0, 1.0, 1.0, 1.0, 1.0, 1.0, 1.0, 1.0, 1.0, 1.0, 1.0, 1.0, 1.0, 1.0, 1.0, 1.0, 1.0, 1.0, 1.0, 1.0, 1.0, 1.0, 1.0, 1.0, 1.0, 1.0, 1.0, 1.0, 1.0, 1.0, 1.0, 1.0, 1.0, 1.0, 1.0, 1.0, 1.0, 1.0, 1.0, 1.0, 1.0, 1.0, 1.0, 1.0, 1.0, 1.0, 1.0, 1.0, 1.0, 1.0, 1.0, 1.0, 1.0, 1.0, 1.0, 1.0, 1.0, 1.0, 1.0, 1.0, 1.0, 1.0, 1.0, 1.0, 1.0, 1.0, 1.0, 1.0, 1.0, 1.0, 1.0, 1.0, 1.0, 1.0, 1.0, 1.0, 1.0, 1.0, 1.0, 1.0, 1.0, 1.0, 1.0, 1.0, 1.0, 1.0, 1.0, 1.0, 1.0, 1.0, 1.0, 1.0, 1.0, 1.0, 1.0, 1.0, 1.0, 1.0, 1.0, 1.0, 1.0, 1.0, 1.0, 1.0, 1.0, 1.0, 1.0, 1.0, 1.0, 1.0, 1.0, 1.0, 1.0, 1.0, 1.0, 1.0, 1.0, 1.0, 1.0, 1.0, 1.0, 1.0, 1.0, 1.0, 1.0, 1.0, 1.0, 1.0, 1.0, 1.0, 1.0, 1.0, 1.0, 1.0, 1.0, 1.0, 1.0, 1.0, 1.0, 1.0, 1.0, 1.0, 1.0, 1.0, 1.0, 1.0, 1.0, 1.0, 1.0, 1.0, 1.0, 1.0, 1.0, 1.0, 1.0, 1.0, 1.0, 1.0, 1.0, 1.0, 1.0, 1.0, 1.0, 1.0, 1.0, 1.0, 1.0, 1.0, 1.0, 1.0, 1.0, 1.0, 1.0, 1.0, 1.0, 1.0, 1.0, 1.0, 1.0, 1.0, 1.0, 1.0, 1.0, 1.0, 1.0, 1.0, 1.0, 1.0, 1.0, 1.0, 1.0, 1.0, 1.0, 1.0, 1.0, 1.0, 1.0, 1.0, 1.0, 1.0, 1.0, 1.0, 1.0, 1.0, 1.0, 1.0, 1.0, 1.0, 1.0, 1.0, 1.0, 1.0, 1.0, 1.0, 1.0, 1.0, 1.0, 1.0, 1.0, 1.0, 1.0, 1.0, 1.0, 1.0, 1.0, 1.0, 1.0, 1.0, 1.0, 1.0, 1.0, 1.0, 1.0, 1.0, 1.0, 1.0, 1.0, 1.0, 1.0, 1.0, 1.0, 1.0, 1.0, 1.0, 1.0, 1.0, 1.0, 1.0, 1.0, 1.0, 1.0, 1.0, 1.0, 1.0, 1.0, 1.0, 1.0, 1.0, 1.0, 1.0, 1.0, 1.0, 1.0, 1.0, 1.0, 1.0, 1.0, 1.0, 1.0, 1.0, 1.0, 1.0, 1.0, 1.0, 1.0, 1.0, 1.0, 1.0, 1.0, 1.0, 1.0, 1.0, 1.0, 1.0, 1.0, 1.0, 1.0, 1.0, 1.0, 1.0, 1.0, 1.0, 1.0, 1.0, 1.0, 1.0, 1.0, 1.0, 1.0, 1.0, 1.0, 1.0, 1.0, 1.0, 1.0, 1.0, 1.0, 1.0, 1.0, 1.0, 1.0, 1.0, 1.0, 1.0, 1.0, 1.0, 1.0, 1.0, 1.0, 1.0, 1.0, 1.0, 1.0, 1.0, 1.0, 1.0, 1.0, 1.0, 1.0, 1.0, 1.0, 1.0, 1.0, 1.0, 1.0, 1.0, 1.0, 1.0, 1.0, 1.0, 1.0, 1.0, 1.0, 1.0, 1.0, 1.0, 1.0, 1.0, 1.0, 1.0, 1.0, 1.0, 1.0, 1.0, 1.0, 1.0, 1.0, 1.0, 1.0, 1.0, 1.0, 1.0, 1.0, 1.0, 1.0, 1.0, 1.0, 1.0, 1.0, 1.0, 1.0, 1.0, 1.0, 1.0, 1.0, 1.0, 1.0, 1.0, 1.0, 1.0, 1.0, 1.0, 1.0, 1.0, 1.0, 1.0, 1.0, 1.0, 1.0, 1.0, 1.0, 1.0, 1.0, 1.0, 1.0, 1.0, 1.0, 1.0, 1.0, 1.0, 1.0, 1.0, 1.0, 1.0, 1.0, 1.0, 1.0, 1.0, 1.0, 1.0, 1.0, 1.0, 1.0, 1.0, 1.0, 1.0, 1.0, 1.0, 1.0, 1.0, 1.0, 1.0, 1.0, 1.0, 1.0, 1.0, 1.0, 1.0, 1.0, 1.0, 1.0, 1.0, 1.0, 1.0, 1.0, 1.0, 1.0, 1.0, 1.0, 1.0, 1.0, 1.0, 1.0, 1.0, 1.0, 1.0, 1.0, 1.0, 1.0, 1.0, 1.0, 1.0, 1.0, 1.0, 1.0, 1.0, 1.0, 1.0, 1.0, 1.0, 1.0, 1.0, 1.0, 1.0, 1.0, 1.0, 1.0, 1.0, 1.0, 1.0, 1.0, 1.0, 1.0, 1.0, 1.0, 1.0, 1.0, 1.0, 1.0, 1.0, 1.0, 1.0, 1.0, 1.0, 1.0, 1.0, 1.0, 1.0, 1.0, 1.0, 1.0, 1.0, 1.0, 1.0, 1.0, 1.0, 1.0, 1.0, 1.0, 1.0, 1.0, 1.0, 1.0, 1.0, 1.0, 1.0, 1.0, 1.0, 1.0, 1.0, 1.0, 1.0, 1.0, 1.0, 1.0, 1.0, 1.0, 1.0, 1.0, 1.0, 1.0, 1.0, 1.0, 1.0, 1.0, 1.0, 1.0, 1.0, 1.0, 1.0, 1.0, 1.0, 1.0, 1.0, 1.0, 1.0, 1.0, 1.0, 1.0, 1.0, 1.0, 1.0, 1.0, 1.0, 1.0, 1.0, 1.0, 1.0, 1.0, 1.0, 1.0, 1.0, 1.0, 1.0, 1.0, 1.0, 1.0, 1.0, 1.0, 1.0, 1.0, 1.0, 1.0, 1.0, 1.0, 1.0, 1.0, 1.0, 1.0, 1.0, 1.0, 1.0, 1.0, 1.0, 1.0, 1.0, 1.0, 1.0, 1.0, 1.0, 1.0, 1.0, 1.0, 1.0, 1.0, 1.0, 1.0, 1.0, 1.0, 1.0, 1.0, 1.0, 1.0, 1.0, 1.0, 1.0, 1.0, 1.0, 1.0, 1.0, 1.0, 1.0, 1.0, 1.0, 1.0, 1.0, 1.0, 1.0, 1.0, 1.0, 1.0, 1.0, 1.0, 1.0, 1.0, 1.0, 1.0, 1.0, 1.0, 1.0, 1.0, 1.0, 1.0, 1.0, 1.0, 1.0, 1.0, 1.0, 1.0, 1.0, 1.0, 1.0, 1.0, 1.0, 1.0, 1.0, 1.0, 1.0, 1.0, 1.0, 1.0, 1.0, 1.0, 1.0, 1.0, 1.0, 1.0, 1.0, 1.0, 1.0, 1.0, 1.0, 1.0, 1.0, 1.0, 1.0, 1.0, 1.0, 1.0, 1.0, 1.0, 1.0, 1.0, 1.0, 1.0, 1.0, 1.0, 1.0, 1.0, 1.0, 1.0, 1.0, 1.0, 1.0, 1.0, 1.0, 1.0, 1.0, 1.0, 1.0, 1.0, 1.0, 1.0, 1.0, 1.0, 1.0, 1.0, 1.0, 1.0, 1.0, 1.0, 1.0, 1.0, 1.0, 1.0, 1.0, 1.0, 1.0, 1.0, 1.0, 1.0, 1.0, 1.0, 1.0, 1.0, 1.0, 1.0, 1.0, 1.0, 1.0, 1.0, 1.0, 1.0, 1.0, 1.0, 1.0, 1.0, 1.0, 1.0, 1.0, 1.0, 1.0, 1.0, 1.0, 1.0, 1.0, 1.0, 1.0, 1.0, 1.0, 1.0, 1.0, 1.0, 1.0, 1.0, 1.0, 1.0, 1.0, 1.0, 1.0, 1.0, 1.0, 1.0, 1.0, 1.0, 1.0, 1.0, 1.0, 1.0, 1.0, 1.0, 1.0, 1.0, 1.0, 1.0, 1.0, 1.0, 1.0, 1.0, 1.0, 1.0, 1.0, 1.0, 1.0, 1.0, 1.0, 1.0, 1.0, 1.0, 1.0, 1.0, 1.0, 1.0, 1.0, 1.0, 1.0, 1.0, 1.0, 1.0, 1.0, 1.0, 1.0, 1.0, 1.0, 1.0, 1.0, 1.0, 1.0, 1.0, 1.0, 1.0, 1.0, 1.0, 1.0, 1.0, 1.0, 1.0, 1.0, 1.0, 1.0, 1.0, 1.0, 1.0, 1.0, 1.0, 1.0, 1.0, 1.0, 1.0, 1.0, 1.0, 1.0, 1.0, 1.0, 1.0, 1.0, 1.0, 1.0, 1.0, 1.0, 1.0, 1.0, 1.0, 1.0, 1.0, 1.0, 1.0, 1.0, 1.0, 1.0, 1.0, 1.0, 1.0, 1.0, 1.0, 1.0, 1.0, 1.0, 1.0, 1.0, 1.0, 1.0, 1.0, 1.0, 1.0, 1.0, 1.0, 1.0, 1.0, 1.0, 1.0, 1.0, 1.0, 1.0, 1.0, 1.0, 1.0, 1.0, 1.0, 1.0, 1.0, 1.0, 1.0, 1.0, 1.0, 1.0, 1.0, 1.0, 1.0, 1.0, 1.0, 1.0, 1.0, 1.0, 1.0, 1.0, 1.0, 1.0, 1.0, 1.0, 1.0, 1.0, 1.0, 1.0, 1.0, 1.0, 1.0, 1.0, 1.0, 1.0, 1.0, 1.0, 1.0, 1.0, 1.0, 1.0, 1.0, 1.0, 1.0, 1.0, 1.0, 1.0, 1.0, 1.0, 1.0, 1.0, 1.0, 1.0, 1.0, 1.0, 1.0, 1.0, 1.0, 1.0, 1.0, 1.0, 1.0, 1.0, 1.0, 1.0, 1.0, 1.0, 1.0, 1.0, 1.0, 1.0, 1.0, 1.0, 1.0, 1.0, 1.0, 1.0, 1.0, 1.0, 1.0, 1.0, 1.0, 1.0, 1.0, 1.0, 1.0, 1.0, 1.0, 1.0, 1.0, 1.0, 1.0, 1.0, 1.0, 1.0, 1.0, 1.0, 1.0, 1.0, 1.0, 1.0, 1.0, 1.0, 1.0, 1.0, 1.0, 1.0, 1.0, 1.0, 1.0, 1.0, 1.0, 1.0, 1.0, 1.0, 1.0, 1.0, 1.0, 1.0, 1.0, 1.0, 1.0, 1.0, 1.0, 1.0, 1.0, 1.0, 1.0, 1.0, 1.0, 1.0, 1.0, 1.0, 1.0, 1.0, 1.0, 1.0, 1.0, 1.0, 1.0, 1.0, 1.0, 1.0, 1.0, 1.0, 1.0, 1.0, 1.0, 1.0, 1.0, 1.0, 1.0, 1.0, 1.0, 1.0, 1.0, 1.0, 1.0, 1.0, 1.0, 1.0, 1.0, 1.0, 1.0, 1.0, 1.0, 1.0, 1.0, 1.0, 1.0, 1.0, 1.0, 1.0, 1.0, 1.0, 1.0, 1.0, 1.0, 1.0, 1.0, 1.0, 1.0, 1.0, 1.0, 1.0, 1.0, 1.0, 1.0, 1.0, 1.0, 1.0, 1.0, 1.0, 1.0, 1.0, 1.0, 1.0, 1.0, 1.0, 1.0, 1.0, 1.0, 1.0, 1.0, 1.0, 1.0, 1.0, 1.0, 1.0, 1.0, 1.0, 1.0, 1.0, 1.0, 1.0, 1.0, 1.0, 1.0, 1.0, 1.0, 1.0, 1.0, 1.0, 1.0, 1.0, 1.0, 1.0, 1.0, 1.0, 1.0, 1.0, 1.0, 1.0, 1.0, 1.0, 1.0, 1.0, 1.0, 1.0, 1.0, 1.0, 1.0, 1.0, 1.0, 1.0, 1.0, 1.0, 1.0, 1.0, 1.0, 1.0, 1.0, 1.0, 1.0, 1.0, 1.0, 1.0, 1.0, 1.0, 1.0, 1.0, 1.0, 1.0, 1.0, 1.0, 1.0, 1.0, 1.0, 1.0, 1.0, 1.0, 1.0, 1.0, 1.0, 1.0, 1.0, 1.0, 1.0, 1.0, 1.0, 1.0, 1.0, 1.0, 1.0, 1.0, 1.0, 1.0, 1.0, 1.0, 1.0, 1.0, 1.0, 1.0, 1.0, 1.0, 1.0, 1.0, 1.0, 1.0, 1.0, 1.0, 1.0, 1.0, 1.0, 1.0, 1.0, 1.0, 1.0, 1.0, 1.0, 1.0, 1.0, 1.0, 1.0, 1.0, 1.0, 1.0, 1.0, 1.0, 1.0, 1.0, 1.0, 1.0, 1.0, 1.0, 1.0, 1.0, 1.0, 1.0, 1.0, 1.0, 1.0, 1.0, 1.0, 1.0, 1.0, 1.0, 1.0, 1.0, 1.0, 1.0, 1.0, 1.0, 1.0, 1.0, 1.0, 1.0, 1.0, 1.0, 1.0, 1.0, 1.0, 1.0, 1.0, 1.0, 1.0, 1.0, 1.0, 1.0, 1.0, 1.0, 1.0, 1.0, 1.0, 1.0, 1.0, 1.0, 1.0, 1.0, 1.0, 1.0, 1.0, 1.0, 1.0, 1.0, 1.0, 1.0, 1.0, 1.0, 1.0, 1.0, 1.0, 1.0, 1.0, 1.0, 1.0, 1.0, 1.0, 1.0, 1.0, 1.0, 1.0, 1.0, 1.0, 1.0, 1.0, 1.0, 1.0, 1.0, 1.0, 1.0, 1.0, 1.0, 1.0, 1.0, 1.0, 1.0, 1.0, 1.0, 1.0, 1.0, 1.0, 1.0, 1.0, 1.0, 1.0, 1.0, 1.0, 1.0, 1.0, 1.0, 1.0, 1.0, 1.0, 1.0, 1.0, 1.0, 1.0, 1.0, 1.0, 1.0, 1.0, 1.0, 1.0, 1.0, 1.0, 1.0, 1.0, 1.0, 1.0, 1.0, 1.0, 1.0, 1.0, 1.0, 1.0, 1.0, 1.0, 1.0, 1.0, 1.0, 1.0, 1.0, 1.0, 1.0, 1.0, 1.0, 1.0, 1.0, 1.0, 1.0, 1.0, 1.0, 1.0, 1.0, 1.0, 1.0, 1.0, 1.0, 1.0, 1.0, 1.0, 1.0, 1.0, 1.0, 1.0, 1.0, 1.0, 1.0, 1.0, 1.0, 1.0, 1.0, 1.0, 1.0, 1.0, 1.0, 1.0, 1.0, 1.0, 1.0, 1.0, 1.0, 1.0, 1.0, 1.0, 1.0, 1.0, 1.0, 1.0, 1.0, 1.0, 1.0, 1.0, 1.0, 1.0, 1.0, 1.0, 1.0, 1.0, 1.0, 1.0, 1.0, 1.0, 1.0, 1.0, 1.0, 1.0, 1.0, 1.0, 1.0, 1.0, 1.0, 1.0, 1.0, 1.0, 1.0, 1.0, 1.0, 1.0, 1.0, 1.0, 1.0, 1.0, 1.0, 1.0, 1.0, 1.0, 1.0, 1.0, 1.0, 1.0, 1.0, 1.0, 1.0, 1.0, 1.0, 1.0, 1.0, 1.0, 1.0, 1.0, 1.0, 1.0, 1.0, 1.0, 1.0, 1.0, 1.0, 1.0, 1.0, 1.0, 1.0, 1.0, 1.0, 1.0, 1.0, 1.0, 1.0, 1.0, 1.0, 1.0, 1.0, 1.0, 1.0, 1.0, 1.0, 1.0, 1.0, 1.0, 1.0, 1.0, 1.0, 1.0, 1.0, 1.0, 1.0, 1.0, 1.0, 1.0, 1.0, 1.0, 1.0, 1.0, 1.0, 1.0, 1.0, 1.0, 1.0, 1.0, 1.0, 1.0, 1.0, 1.0, 1.0, 1.0, 1.0, 1.0, 1.0, 1.0, 1.0, 1.0, 1.0, 1.0, 1.0, 1.0, 1.0, 1.0, 1.0, 1.0, 1.0, 1.0, 1.0, 1.0, 1.0, 1.0, 1.0, 1.0, 1.0, 1.0, 1.0, 1.0, 1.0, 1.0, 1.0, 1.0, 1.0, 1.0, 1.0, 1.0, 1.0, 1.0, 1.0, 1.0, 1.0, 1.0, 1.0, 1.0, 1.0, 1.0, 1.0, 1.0, 1.0, 1.0, 1.0, 1.0, 1.0, 1.0, 1.0, 1.0, 1.0, 1.0, 1.0, 1.0, 1.0, 1.0, 1.0, 1.0, 1.0, 1.0, 1.0, 1.0, 1.0, 1.0, 1.0, 1.0, 1.0, 1.0, 1.0, 1.0, 1.0, 1.0, 1.0, 1.0, 1.0, 1.0, 1.0, 1.0, 1.0, 1.0, 1.0, 1.0, 1.0, 1.0, 1.0, 1.0, 1.0, 1.0, 1.0, 1.0, 1.0, 1.0, 1.0, 1.0, 1.0, 1.0, 1.0, 1.0, 1.0, 1.0, 1.0, 1.0, 1.0, 1.0, 1.0, 1.0, 1.0, 1.0, 1.0, 1.0, 1.0, 1.0, 1.0, 1.0, 1.0, 1.0, 1.0, 1.0, 1.0, 1.0, 1.0, 1.0, 1.0, 1.0, 1.0, 1.0, 1.0, 1.0, 1.0, 1.0, 1.0, 1.0, 1.0, 1.0, 1.0, 1.0, 1.0, 1.0, 1.0, 1.0, 1.0, 1.0, 1.0, 1.0, 1.0, 1.0, 1.0, 1.0, 1.0, 1.0, 1.0, 1.0, 1.0, 1.0, 1.0, 1.0, 1.0, 1.0, 1.0, 1.0, 1.0, 1.0, 1.0, 1.0, 1.0, 1.0, 1.0, 1.0, 1.0, 1.0, 1.0, 1.0, 1.0, 1.0, 1.0, 1.0, 1.0, 1.0, 1.0, 1.0, 1.0, 1.0, 1.0, 1.0, 1.0, 1.0, 1.0, 1.0, 1.0, 1.0, 1.0, 1.0, 1.0, 1.0, 1.0, 1.0, 1.0, 1.0, 1.0, 1.0, 1.0, 1.0, 1.0, 1.0, 1.0, 1.0, 1.0, 1.0, 1.0, 1.0, 1.0, 1.0, 1.0, 1.0, 1.0, 1.0, 1.0, 1.0, 1.0, 1.0, 1.0, 1.0, 1.0, 1.0, 1.0, 1.0, 1.0, 1.0, 1.0, 1.0, 1.0, 1.0, 1.0, 1.0, 1.0, 1.0, 1.0, 1.0, 1.0, 1.0, 1.0, 1.0, 1.0, 1.0, 1.0, 1.0, 1.0, 1.0, 1.0, 1.0, 1.0, 1.0, 1.0, 1.0, 1.0, 1.0, 1.0, 1.0, 1.0, 1.0, 1.0, 1.0, 1.0, 1.0, 1.0, 1.0, 1.0, 1.0, 1.0, 1.0, 1.0, 1.0, 1.0, 1.0, 1.0, 1.0, 1.0, 1.0, 1.0, 1.0, 1.0, 1.0, 1.0, 1.0, 1.0, 1.0, 1.0, 1.0, 1.0, 1.0, 1.0, 1.0, 1.0, 1.0, 1.0, 1.0, 1.0, 1.0, 1.0, 1.0, 1.0, 1.0, 1.0, 1.0, 1.0, 1.0, 1.0, 1.0, 1.0, 1.0, 1.0, 1.0, 1.0, 1.0, 1.0, 1.0, 1.0, 1.0, 1.0, 1.0, 1.0, 1.0, 1.0, 1.0, 1.0, 1.0, 1.0, 1.0, 1.0, 1.0, 1.0, 1.0, 1.0, 1.0, 1.0, 1.0, 1.0, 1.0, 1.0, 1.0, 1.0, 1.0, 1.0, 1.0, 1.0, 1.0, 1.0, 1.0, 1.0, 1.0, 1.0, 1.0, 1.0, 1.0, 1.0, 1.0, 1.0, 1.0, 1.0, 1.0, 1.0, 1.0, 1.0, 1.0, 1.0, 1.0, 1.0, 1.0, 1.0, 1.0, 1.0, 1.0, 1.0, 1.0, 1.0, 1.0, 1.0, 1.0, 1.0, 1.0, 1.0, 1.0, 1.0, 1.0, 1.0, 1.0, 1.0, 1.0, 1.0, 1.0, 1.0, 1.0, 1.0, 1.0, 1.0, 1.0, 1.0, 1.0, 1.0, 1.0, 1.0, 1.0, 1.0, 1.0, 1.0, 1.0, 1.0, 1.0, 1.0, 1.0, 1.0, 1.0, 1.0, 1.0, 1.0, 1.0, 1.0, 1.0, 1.0, 1.0, 1.0, 1.0, 1.0, 1.0, 1.0, 1.0, 1.0, 1.0, 1.0, 1.0, 1.0, 1.0, 1.0, 1.0, 1.0, 1.0, 1.0, 1.0, 1.0, 1.0, 1.0, 1.0, 1.0, 1.0, 1.0, 1.0, 1.0, 1.0, 1.0, 1.0, 1.0, 1.0, 1.0, 1.0, 1.0, 1.0, 1.0, 1.0, 1.0, 1.0, 1.0, 1.0, 1.0, 1.0, 1.0, 1.0, 1.0, 1.0, 1.0, 1.0, 1.0, 1.0, 1.0, 1.0, 1.0, 1.0, 1.0, 1.0, 1.0, 1.0, 1.0, 1.0, 1.0, 1.0, 1.0, 1.0, 1.0, 1.0, 1.0, 1.0, 1.0, 1.0, 1.0, 1.0, 1.0, 1.0, 1.0, 1.0, 1.0, 1.0, 1.0, 1.0, 1.0, 1.0, 1.0, 1.0, 1.0, 1.0, 1.0, 1.0, 1.0, 1.0, 1.0, 1.0, 1.0, 1.0, 1.0, 1.0, 1.0, 1.0, 1.0, 1.0, 1.0, 1.0, 1.0, 1.0, 1.0, 1.0, 1.0, 1.0, 1.0, 1.0, 1.0, 1.0, 1.0, 1.0, 1.0, 1.0, 1.0, 1.0, 1.0, 1.0, 1.0, 1.0, 1.0, 1.0, 1.0, 1.0, 1.0, 1.0, 1.0, 1.0, 1.0, 1.0, 1.0, 1.0, 1.0, 1.0, 1.0, 1.0, 1.0, 1.0, 1.0, 1.0, 1.0, 1.0, 1.0, 1.0, 1.0, 1.0, 1.0, 1.0, 1.0, 1.0, 1.0, 1.0, 1.0, 1.0, 1.0, 1.0, 1.0, 1.0, 1.0, 1.0, 1.0, 1.0, 1.0, 1.0, 1.0, 1.0, 1.0, 1.0, 1.0, 1.0, 1.0, 1.0, 1.0, 1.0, 1.0, 1.0, 1.0, 1.0, 1.0, 1.0, 1.0, 1.0, 1.0, 1.0, 1.0, 1.0, 1.0, 1.0, 1.0, 1.0, 1.0, 1.0, 1.0, 1.0, 1.0, 1.0, 1.0, 1.0, 1.0, 1.0, 1.0, 1.0, 1.0, 1.0, 1.0, 1.0, 1.0, 1.0, 1.0, 1.0, 1.0, 1.0, 1.0, 1.0, 1.0, 1.0, 1.0, 1.0, 1.0, 1.0, 1.0, 1.0, 1.0, 1.0, 1.0, 1.0, 1.0, 1.0, 1.0, 1.0, 1.0, 1.0, 1.0, 1.0, 1.0, 1.0, 1.0, 1.0, 1.0, 1.0, 1.0, 1.0, 1.0, 1.0, 1.0, 1.0, 1.0, 1.0, 1.0, 1.0, 1.0, 1.0, 1.0, 1.0, 1.0, 1.0, 1.0, 1.0, 1.0, 1.0, 1.0, 1.0, 1.0, 1.0, 1.0, 1.0, 1.0, 1.0, 1.0, 1.0, 1.0, 1.0, 1.0, 1.0, 1.0, 1.0, 1.0, 1.0, 1.0, 1.0, 1.0, 1.0, 1.0, 1.0, 1.0, 1.0, 1.0, 1.0, 1.0, 1.0, 1.0, 1.0, 1.0, 1.0, 1.0, 1.0, 1.0, 1.0, 1.0, 1.0, 1.0, 1.0, 1.0, 1.0, 1.0, 1.0, 1.0, 1.0, 1.0, 1.0, 1.0, 1.0, 1.0, 1.0, 1.0, 1.0, 1.0, 1.0, 1.0, 1.0, 1.0, 1.0, 1.0, 1.0, 1.0, 1.0, 1.0, 1.0, 1.0, 1.0, 1.0, 1.0, 1.0, 1.0, 1.0, 1.0, 1.0, 1.0, 1.0, 1.0, 1.0, 1.0, 1.0, 1.0, 1.0])
me_cube.materials.append(mat_material)
me_cube.use_mirror_vertex_groups = False
me_cube.update()
me_cube_001 = bpy.data.meshes.new('Cube.001')
me_cube_001.from_pydata([(-0.07041, -1.084, 1.801), (-0.07041, -1.084, 1.951), (0.07041, -1.084, 1.801), (0.07041, -1.084, 1.951), (-0.09681, -1.134, 1.773), (-0.09681, -1.134, 1.979), (0.09681, -1.134, 1.979), (0.09681, -1.134, 1.773), (-0.09681, -1.192, 1.773), (-0.09681, -1.192, 1.979), (0.09681, -1.192, 1.979), (0.09681, -1.192, 1.773), (-0.01315, -1.193, 1.791), (-0.0367, -1.193, 1.961), (0.0367, -1.193, 1.961), (0.01315, -1.193, 1.791), (-0.01315, -3.118, 1.799), (-0.0367, -3.179, 1.953), (0.0367, -3.179, 1.953), (0.01315, -3.118, 1.799), (-0.03312, -0.5239, 1.839), (-0.07041, -0.5611, 1.801), (-0.03312, -0.5239, 1.913), (-0.07041, -0.5611, 1.951), (0.03312, -0.5239, 1.839), (0.07041, -0.5611, 1.801), (0.07041, -0.5611, 1.951), (0.03312, -0.5239, 1.913)], [], [(20, 22, 27, 24), (26, 23, 1, 3), (1, 0, 4, 5), (0, 1, 23, 21), (25, 26, 3, 2), (4, 7, 11, 8), (0, 2, 7, 4), (3, 1, 5, 6), (2, 3, 6, 7), (10, 9, 13, 14), (5, 4, 8, 9), (6, 5, 9, 10), (7, 6, 10, 11), (15, 14, 18, 19), (11, 10, 14, 15), (8, 11, 15, 12), (9, 8, 12, 13), (19, 18, 17, 16), (12, 15, 19, 16), (13, 12, 16, 17), (14, 13, 17, 18), (22, 20, 21, 23), (25, 21, 20, 24), (23, 26, 27, 22), (26, 25, 24, 27), (21, 25, 2, 0)])
_uv = me_cube_001.uv_layers.new(name='UVMap')
_uv.uv.foreach_set('vector', [0.2741, 0.9288, 0.2972, 0.9305, 0.296, 0.9511, 0.2729, 0.9495, 0.1774, 0.9408, 0.1778, 0.9411, 0.1315, 0.9841, 0.1304, 0.8974, 0.06295, 0.847, 0.04149, 0.8147, 0.05073, 0.8208, 0.06972, 0.8382, 0.2251, 0.9841, 0.1315, 0.9841, 0.1778, 0.9411, 0.1782, 0.9408, 0.1778, 0.9404, 0.1774, 0.9408, 0.1304, 0.8974, 0.224, 0.8975, 0.05073, 0.8208, 0.05003, 0.808, 0.005969, 0.7794, 0.04366, 0.8138, 0.04149, 0.8147, 0.06896, 0.7914, 0.05003, 0.808, 0.05073, 0.8208, 0.1076, 0.87, 0.06295, 0.847, 0.06972, 0.8382, 0.1099, 0.8548, 0.06896, 0.7914, 0.1076, 0.87, 0.1099, 0.8548, 0.05003, 0.808, 0.07484, 0.8301, 0.06154, 0.8287, 0.0582, 0.8247, 0.06177, 0.8242, 0.06972, 0.8382, 0.05073, 0.8208, 0.04366, 0.8138, 0.06154, 0.8287, 0.1099, 0.8548, 0.06972, 0.8382, 0.06154, 0.8287, 0.07484, 0.8301, 0.05003, 0.808, 0.1099, 0.8548, 0.07484, 0.8301, 0.005969, 0.7794, 0.1097, 0.9932, 0.1061, 0.9955, 0.01046, 0.9067, 0.01573, 0.9082, 0.005969, 0.7794, 0.07484, 0.8301, 0.06177, 0.8242, 0.02251, 0.8038, 0.04366, 0.8138, 0.005969, 0.7794, 0.02251, 0.8038, 0.03404, 0.8069, 0.06154, 0.8287, 0.04366, 0.8138, 0.03404, 0.8069, 0.0582, 0.8247, 0.01573, 0.9082, 0.01046, 0.9067, 0.01268, 0.9056, 0.01404, 0.9103, 0.1052, 0.9964, 0.1097, 0.9932, 0.01573, 0.9082, 0.01404, 0.9103, 0.1076, 0.9932, 0.1052, 0.9964, 0.01404, 0.9103, 0.01268, 0.9056, 0.1061, 0.9955, 0.1076, 0.9932, 0.01268, 0.9056, 0.01046, 0.9067, 0.2972, 0.9305, 0.2741, 0.9288, 0.256, 0.9125, 0.3137, 0.9125, 0.2564, 0.9675, 0.256, 0.9125, 0.2741, 0.9288, 0.2729, 0.9495, 0.3137, 0.9125, 0.3141, 0.9675, 0.296, 0.9511, 0.2972, 0.9305, 0.3141, 0.9675, 0.2564, 0.9675, 0.2729, 0.9495, 0.296, 0.9511, 0.1782, 0.9408, 0.1778, 0.9404, 0.224, 0.8975, 0.2251, 0.9841])
me_cube_001.materials.append(mat_material)
me_cube_001.update()
arm_armature = bpy.data.armatures.new('Armature')  # bones are not reproduced

# ---- objects
ob_theman = bpy.data.objects.new('TheMan', me_cube)
ob_armature = bpy.data.objects.new('Armature', arm_armature)
ob_sword = bpy.data.objects.new('Sword', me_cube_001)

# ---- transforms, parenting, visibility, modifiers, constraints
ob_theman.parent = ob_armature
ob_theman.matrix_parent_inverse = Matrix(((1.0, -0.0, 0.0, -0.0), (-0.0, 1.0, -0.0, 0.0), (0.0, -0.0, 1.0, -1.499), (-0.0, 0.0, -0.0, 1.0)))
ob_theman.location = (0.0, 0.0, 0.0)
ob_theman.lock_rotations_4d = False
ob_theman.empty_display_type = 'ARROWS'
ob_theman.lineart.crease_threshold = 0.0
_vg = ob_theman.vertex_groups.new(name='Spine')
for _i, _w in zip([2, 26, 27, 28, 29, 31, 34, 43, 44, 87, 88, 89, 90, 92, 104, 105, 112, 136, 137, 138, 139, 140, 143, 152, 153, 176, 177, 178, 185, 186, 188, 189], [0.8824, 0.01999, 0.3491, 0.3328, 0.3429, 0.1061, 0.03439, 0.05527, 0.0007986, 0.01754, 0.3983, 0.3644, 0.3748, 0.004238, 0.05224, 0.04079, 0.7815, 0.02142, 0.3757, 0.3872, 0.3748, 0.1075, 0.06192, 0.05785, 3.216e-05, 0.07497, 0.833, 0.7579, 0.02142, 0.3757, 0.0622, 0.7579]): _vg.add([_i], _w, 'REPLACE')
_vg = ob_theman.vertex_groups.new(name='Chest')
for _i, _w in zip([10, 11, 12, 13, 26, 27, 28, 29, 45, 46, 58, 59, 60, 87, 88, 89, 112, 120, 121, 122, 123, 136, 137, 138, 139, 154, 155, 176, 177, 178, 183, 184, 185, 186, 187, 188, 189], [0.02288, 0.04418, 0.1249, 0.03046, 0.1794, 0.4716, 0.1326, 0.00177, 0.0468, 0.1309, 0.04973, 0.1145, 0.5731, 0.1814, 0.4604, 0.1304, 0.01068, 0.01014, 0.02152, 0.9844, 0.9844, 0.9844, 0.9844, 0.1432, 0.03944, 0.01213, 0.9844, 0.7256, 0.08717, 0.9844, 0.9844, 0.9844, 0.9844, 0.9844, 0.9844, 0.9844, 0.9844]): _vg.add([_i], _w, 'REPLACE')
_vg = ob_theman.vertex_groups.new(name='Neck')
for _i, _w in zip([0, 7, 8, 9, 10, 11, 12, 13, 45, 46, 47, 48, 49, 55, 56, 57, 58, 59, 60, 64, 65, 71, 72, 73, 110, 117, 118, 119, 120, 121, 122, 123, 154, 155, 156, 157, 158, 161, 162, 168, 169, 170, 176, 183, 184, 187, 188], [0.06131, 0.03161, 0.08172, 0.1309, 0.4097, 0.6232, 0.6886, 0.08006, 0.6744, 0.7128, 0.03199, 0.03344, 0.04635, 0.03193, 0.07934, 0.1371, 0.392, 0.6763, 0.2481, 0.1138, 0.2351, 0.09871, 0.08127, 0.1899, 0.06715, 0.03888, 0.09381, 0.1602, 0.6123, 0.7291, 0.6803, 0.2237, 0.7585, 0.7634, 0.04296, 0.04378, 0.0535, 0.1341, 0.2836, 0.1178, 0.09769, 0.2387, 0.07364, 0.6803, 0.2237, 0.7634, 0.0733]): _vg.add([_i], _w, 'REPLACE')
_vg = ob_theman.vertex_groups.new(name='Head')
for _i, _w in zip([0, 1, 3, 4, 5, 6, 7, 8, 9, 10, 11, 12, 45, 46, 47, 48, 49, 50, 51, 52, 53, 54, 55, 56, 57, 58, 59, 60, 61, 62, 63, 64, 65, 66, 67, 68, 69, 70, 71, 72, 73, 110, 111, 113, 114, 115, 116, 117, 118, 119, 120, 121, 122, 154, 155, 156, 157, 158, 159, 160, 161, 162, 163, 164, 165, 166, 167, 168, 169, 170, 183, 187], [0.9306, 0.9961, 0.9961, 0.994, 0.9891, 0.9804, 0.9533, 0.906, 0.8492, 0.5323, 0.295, 0.04511, 0.2414, 0.06165, 0.9531, 0.9524, 0.9453, 0.997, 0.9964, 0.9943, 0.99, 0.9791, 0.9532, 0.9086, 0.8397, 0.5407, 0.175, 0.02227, 0.9969, 0.9906, 0.9737, 0.8712, 0.7345, 0.9917, 0.9906, 0.9799, 0.9812, 0.9802, 0.8879, 0.907, 0.7842, 0.9265, 0.996, 0.9961, 0.994, 0.9887, 0.9795, 0.9499, 0.8944, 0.8207, 0.3336, 0.194, 0.003162, 0.1743, 0.02061, 0.9482, 0.9481, 0.9413, 0.9907, 0.9751, 0.8534, 0.6904, 0.9919, 0.9913, 0.9811, 0.9828, 0.9787, 0.8707, 0.8914, 0.738, 0.003162, 0.02061]): _vg.add([_i], _w, 'REPLACE')
_vg = ob_theman.vertex_groups.new(name='UpperArm_L')
for _i, _w in zip([11, 12, 13, 14, 15, 25, 26, 27, 28, 45, 46, 59, 60, 74, 75, 86, 87, 88, 89, 121, 122, 123, 124, 125, 135, 136, 137, 138, 154, 155, 176, 178, 183, 184, 185, 186, 187, 188, 189], [0.01393, 0.1288, 0.8444, 0.8612, 0.06318, 0.08513, 0.6401, 0.0, 0.0, 0.01374, 0.08094, 0.01672, 0.0, 0.9636, 0.9709, 0.05069, 0.5424, 0.0, 0.0, 0.0, 0.0, 0.0, 0.8864, 0.05286, 0.08196, 0.0, 0.0, 0.0, 0.0, 0.0, 0.09693, 0.0, 0.0, 0.0, 0.0, 0.0, 0.0, 0.0, 0.0]): _vg.add([_i], _w, 'REPLACE')
_vg = ob_theman.vertex_groups.new(name='LowerArm_L')
for _i, _w in zip([10, 11, 12, 13, 14, 15, 16, 17, 18, 22, 23, 24, 25, 26, 27, 45, 46, 59, 60, 74, 75, 76, 77, 78, 83, 84, 85, 86, 87, 88, 107, 108, 121, 122, 123, 124, 125, 126, 127, 132, 133, 134, 135, 136, 137, 138, 155, 173, 176, 177, 183, 184, 185, 186, 187, 188, 189], [0.0, 0.0, 0.0, 0.0, 0.09826, 0.9263, 0.9114, 0.07022, 0.00049, 0.02268, 0.08545, 0.9085, 0.8857, 0.0, 0.01318, 0.0, 0.0, 0.0, 0.0, 0.0, 0.001162, 0.9898, 0.9849, 0.005615, 0.02805, 0.08642, 0.8842, 0.9201, 0.1714, 0.0506, 0.01906, 0.004596, 0.0, 0.0, 0.0, 0.07817, 0.9394, 0.9238, 0.05056, 0.01437, 0.07867, 0.9169, 0.8913, 0.08515, 0.0, 0.0, 0.0, 0.008699, 0.0, 0.0, 0.0, 0.0, 0.0, 0.0, 0.0, 0.0, 0.0]): _vg.add([_i], _w, 'REPLACE')
_vg = ob_theman.vertex_groups.new(name='Wrist_L')
for _i, _w in zip([16, 17, 18, 19, 21, 22, 23, 24, 78, 79, 80, 82, 83, 84, 85, 106, 107, 108, 109, 126, 127, 128, 129, 131, 132, 133, 134, 172, 173, 174, 175], [0.005438, 0.2126, 0.1033, 0.01664, 0.06589, 0.1917, 0.5316, 0.03782, 0.8735, 0.1994, 0.009335, 0.06064, 0.1404, 0.2461, 0.02684, 0.05933, 0.1926, 0.1124, 0.0267, 0.0584, 0.8141, 0.2529, 0.05337, 0.07475, 0.224, 0.6456, 0.05542, 0.07206, 0.2484, 0.251, 0.0602]): _vg.add([_i], _w, 'REPLACE')
_vg = ob_theman.vertex_groups.new(name='Hand_L')
for _i, _w in zip([16, 17, 18, 19, 20, 21, 22, 23, 24, 78, 79, 80, 81, 82, 83, 84, 85, 106, 107, 108, 109, 127, 128, 129, 130, 131, 132, 133, 172, 173, 174, 175], [0.05392, 0.7168, 0.8713, 0.9599, 0.9748, 0.921, 0.7716, 0.3821, 0.02321, 0.09865, 0.7903, 0.968, 0.9942, 0.9254, 0.8203, 0.6671, 0.07196, 0.9293, 0.7726, 0.8601, 0.9534, 0.1351, 0.7305, 0.9426, 0.9726, 0.9139, 0.7436, 0.2751, 0.9188, 0.722, 0.7299, 0.9345]): _vg.add([_i], _w, 'REPLACE')
_vg = ob_theman.vertex_groups.new(name='UpperArm_R')
_vg = ob_theman.vertex_groups.new(name='LowerArm_R')
_vg = ob_theman.vertex_groups.new(name='Wrist_R')
_vg = ob_theman.vertex_groups.new(name='Hand_R')
_vg = ob_theman.vertex_groups.new(name='UpperLeg_L')
for _i, _w in zip([2, 26, 27, 28, 29, 31, 34, 35, 36, 43, 44, 87, 88, 89, 90, 92, 95, 96, 97, 104, 105, 112, 136, 137, 138, 139, 140, 143, 144, 145, 151, 152, 153, 177, 178, 185, 186, 189], [0.07689, 0.0301, 0.004775, 0.003411, 0.08471, 0.0303, 0.5658, 0.473, 0.01332, 0.1709, 0.5259, 0.01109, 1.263e-07, 0.000905, 0.1231, 0.3897, 0.4556, 0.2388, 0.0129, 0.137, 0.5419, 1.531e-05, 0.04067, 0.0002154, 0.01189, 0.003796, 0.004944, 0.3453, 0.7444, 0.05791, 0.005275, 0.1599, 0.5218, 0.03854, 9.1e-06, 0.04067, 0.0002154, 9.1e-06]): _vg.add([_i], _w, 'REPLACE')
_vg = ob_theman.vertex_groups.new(name='LowerLeg_L')
for _i, _w in zip([30, 31, 34, 35, 36, 37, 39, 40, 41, 42, 43, 44, 91, 92, 95, 96, 97, 98, 100, 101, 102, 103, 104, 105, 140, 144, 145, 146, 149, 150, 151, 152, 153, 171], [0.1458, 0.1018, 0.04567, 0.5191, 0.9068, 0.05259, 0.001004, 0.1256, 0.7366, 0.9293, 0.7661, 0.2612, 0.2102, 0.1502, 0.04666, 0.7505, 0.8793, 0.002417, 0.008227, 0.09795, 0.787, 0.9165, 0.8051, 0.2341, 0.03343, 0.2277, 0.8093, 0.01488, 0.0535, 0.2943, 0.8106, 0.753, 0.2105, 0.1554]): _vg.add([_i], _w, 'REPLACE')
_vg = ob_theman.vertex_groups.new(name='Shin_L')
for _i, _w in zip([30, 32, 33, 36, 37, 38, 39, 40, 41, 91, 93, 94, 97, 98, 99, 100, 101, 102, 103, 141, 142, 145, 146, 147, 148, 149, 150, 151, 152, 171], [0.7989, 0.01011, 0.004329, 0.04738, 0.257, 0.05489, 0.01296, 0.2378, 0.2571, 0.6157, 0.1587, 0.1472, 0.08166, 0.7711, 0.2764, 0.2574, 0.7003, 0.257, 0.04227, 0.4434, 0.4391, 0.1227, 0.8334, 0.5409, 0.5405, 0.8209, 0.6623, 0.1452, 0.003412, 0.7966]): _vg.add([_i], _w, 'REPLACE')
_vg = ob_theman.vertex_groups.new(name='Foot_L')
for _i, _w in zip([30, 32, 33, 37, 38, 39, 40, 41, 91, 93, 94, 98, 99, 100, 101, 102, 141, 142, 146, 147, 148, 149, 150, 171, 179, 180, 181, 182], [0.004743, 0.9673, 0.9662, 0.0626, 0.9358, 0.9428, 0.02981, 0.001069, 0.0003066, 0.8379, 0.8447, 0.0003384, 0.7141, 0.7132, 0.004913, 0.001803, 0.5534, 0.5551, 0.001098, 0.4506, 0.4449, 0.1241, 0.0137, 0.02527, 0.9816, 0.9813, 0.9776, 0.9789]): _vg.add([_i], _w, 'REPLACE')
_vg = ob_theman.vertex_groups.new(name='UpperLeg_R')
_vg = ob_theman.vertex_groups.new(name='LowerLeg_R')
_vg = ob_theman.vertex_groups.new(name='Shin_R')
_vg = ob_theman.vertex_groups.new(name='Foot_R')
_m = ob_theman.modifiers.new('Mirror', 'MIRROR')
_m = ob_theman.modifiers.new('Armature', 'ARMATURE')
_m.object = ob_armature
ob_armature.location = (0.0, 0.0, 1.499)
ob_armature.show_in_front = True
ob_sword.parent = ob_armature
ob_sword.matrix_parent_inverse = Matrix(((0.2247, 0.0, 0.9744, -1.833), (0.0, -1.0, 0.0, -1.028), (0.9744, -0.0, -0.2247, 0.4204), (-0.0, 0.0, 0.0, 1.0)))
ob_sword.location = (0.0, 0.0, 0.0)

# ---- collection membership
col_collection.objects.link(ob_theman)
col_collection.objects.link(ob_armature)
col_collection.objects.link(ob_sword)

# ---- scene / render settings (as saved in the file)
scene.frame_start = 1; scene.frame_end = 20; scene.frame_set(0)
scene.render.engine = 'BLENDER_EEVEE_NEXT'
scene.cycles.sampling_pattern = 'TABULATED_SOBOL'
scene.view_settings.view_transform = 'Filmic'
bpy.context.view_layer.update()

# ---- added for rendering (the .blend has no active camera and no usable light): camera, sun
cam_auto = bpy.data.cameras.new('AutoCamera')
cam_auto.lens = 50.0
cam_auto.sensor_width = 36.0
cam_auto.clip_end = 1000.0
ob_auto_camera = bpy.data.objects.new('AutoCamera', cam_auto)
scene.collection.objects.link(ob_auto_camera)
ob_auto_camera.location = (5.85696, -8.33605, 6.58517)
ob_auto_camera.rotation_euler = (1.09748, -7.21219e-08, 0.694738)
scene.camera = ob_auto_camera
light_auto_sun = bpy.data.lights.new('AutoSun', 'SUN')
light_auto_sun.energy = 3.0
light_auto_sun.angle = 0.0523599
ob_auto_sun = bpy.data.objects.new('AutoSun', light_auto_sun)
scene.collection.objects.link(ob_auto_sun)
ob_auto_sun.rotation_euler = (0.872665, 0.174533, 0.523599)
bpy.context.view_layer.update()
